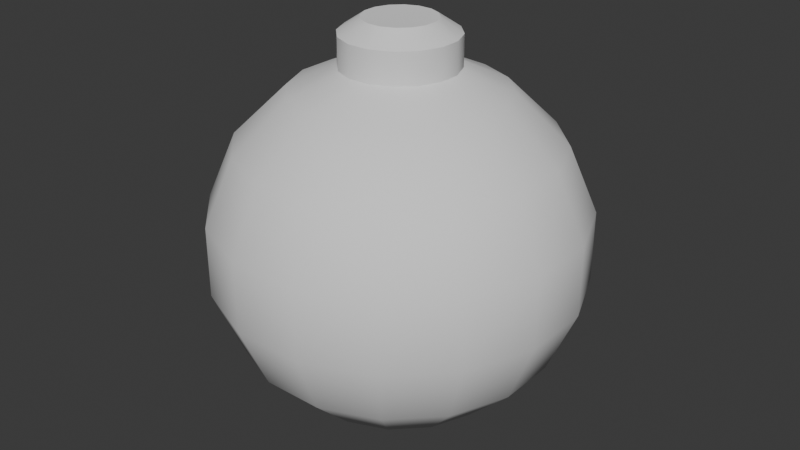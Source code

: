 # Source: farolillo_v5_auo1003.blend  (saved by Blender 4.5.91; exported with 4.5.12 LTS)
import bpy
from mathutils import Matrix  # noqa: F401  (used for matrix-valued properties, if any)

bpy.ops.wm.read_factory_settings(use_empty=True)
scene = bpy.context.scene
scene.name = 'Scene'

# ---- collections
col_collection = bpy.data.collections.new('Collection'); scene.collection.children.link(col_collection)

# ---- materials (node trees are filled in below, after node groups)
mat_farolillos = bpy.data.materials.new('Farolillos')
mat_farolillos.roughness = 1.0

# ---- node groups
ng_smooth_by_angle = bpy.data.node_groups.new('Smooth by Angle', 'GeometryNodeTree')
_s = ng_smooth_by_angle.interface.new_socket(name='Mesh', in_out='OUTPUT', socket_type='NodeSocketGeometry')
_s = ng_smooth_by_angle.interface.new_socket(name='Mesh', in_out='INPUT', socket_type='NodeSocketGeometry')
_s = ng_smooth_by_angle.interface.new_socket(name='Angle', in_out='INPUT', socket_type='NodeSocketFloat')
_s.subtype = 'ANGLE'
_s.default_value = 0.5236
_s.min_value = 0.0
_s.max_value = 3.142
_s.description = 'Maximum face angle for smooth edges'
_s = ng_smooth_by_angle.interface.new_socket(name='Ignore Sharpness', in_out='INPUT', socket_type='NodeSocketBool')
_s.force_non_field = True
ng_smooth_by_angle.description = 'Set the sharpness of mesh edges based on the angle between the neighboring faces'
ng_smooth_by_angle.is_modifier = True
_N = ng_smooth_by_angle.nodes; _L = ng_smooth_by_angle.links
n0 = _N.new('GeometryNodeSetShadeSmooth'); n0.name = 'Set Shade Smooth'; n0.location = (120, -80)
n0.domain = 'EDGE'
n1 = _N.new('GeometryNodeSetShadeSmooth'); n1.name = 'Set Shade Smooth.001'; n1.location = (300, -80)
n2 = _N.new('NodeGroupOutput'); n2.name = 'Group Output'; n2.location = (480, -80)
n3 = _N.new('GeometryNodeInputMeshEdgeAngle'); n3.name = 'Edge Angle'; n3.location = (-440, -240)
n4 = _N.new('NodeGroupInput'); n4.name = 'Group Input'; n4.location = (-80, -80)
n5 = _N.new('GeometryNodeInputEdgeSmooth'); n5.name = 'Is Edge Smooth'; n5.location = (-260, -120)
n6 = _N.new('GeometryNodeInputShadeSmooth'); n6.name = 'Is Shade Smooth'; n6.location = (-440, -397)
n7 = _N.new('FunctionNodeCompare'); n7.name = 'Compare'; n7.location = (-260, -260)
n7.operation = 'LESS_EQUAL'
n7.inputs[6].default_value = (0.0, 0.0, 0.0, 0.0)
n7.inputs[7].default_value = (0.0, 0.0, 0.0, 0.0)
n8 = _N.new('FunctionNodeBooleanMath'); n8.name = 'Boolean Math.001'; n8.location = (-80, -260)
n9 = _N.new('NodeGroupInput'); n9.name = 'Group Input.001'; n9.location = (-440, -329)
n10 = _N.new('NodeGroupInput'); n10.name = 'Group Input.002'; n10.location = (-259, -189)
n11 = _N.new('FunctionNodeBooleanMath'); n11.name = 'Boolean Math'; n11.location = (-80, -149)
n11.operation = 'OR'
n12 = _N.new('FunctionNodeBooleanMath'); n12.name = 'Boolean Math.002'; n12.location = (-260, -380)
n12.operation = 'OR'
n13 = _N.new('NodeGroupInput'); n13.name = 'Group Input.003'; n13.location = (-440, -460)
_L.new(n3.outputs[0], n7.inputs[0])
_L.new(n1.outputs[0], n2.inputs[0])
_L.new(n9.outputs[1], n7.inputs[1])
_L.new(n7.outputs[0], n8.inputs[0])
_L.new(n4.outputs[0], n0.inputs[0])
_L.new(n0.outputs[0], n1.inputs[0])
_L.new(n8.outputs[0], n0.inputs[2])
_L.new(n10.outputs[2], n11.inputs[1])
_L.new(n5.outputs[0], n11.inputs[0])
_L.new(n11.outputs[0], n0.inputs[1])
_L.new(n13.outputs[2], n12.inputs[1])
_L.new(n6.outputs[0], n12.inputs[0])
_L.new(n12.outputs[0], n8.inputs[1])
n2.is_active_output = True

# ---- material node trees
mat_farolillos.use_nodes = True; mat_farolillos.node_tree.nodes.clear()
_N = mat_farolillos.node_tree.nodes; _L = mat_farolillos.node_tree.links
n0 = _N.new('ShaderNodeBsdfPrincipled'); n0.name = 'Principled BSDF'; n0.location = (0, 300)
n0.inputs[2].default_value = 1.0
n0.inputs[13].default_value = 0.0
n1 = _N.new('ShaderNodeOutputMaterial'); n1.name = 'Material Output'; n1.location = (280, 300)
_L.new(n0.outputs[0], n1.inputs[0])
n1.is_active_output = True

# ---- world
world_world = bpy.data.worlds.new('World'); scene.world = world_world
world_world.use_nodes = True; world_world.node_tree.nodes.clear()
_N = world_world.node_tree.nodes; _L = world_world.node_tree.links
n0 = _N.new('ShaderNodeOutputWorld'); n0.name = 'World Output'; n0.location = (200, 100)
n1 = _N.new('ShaderNodeBackground'); n1.name = 'Background'; n1.location = (-200, 100)
n1.inputs[0].default_value = (0.05088, 0.05088, 0.05088, 1.0)
_L.new(n1.outputs[0], n0.inputs[0])
n0.is_active_output = True
world_world.color = (0.05088, 0.05088, 0.05088)
world_world.sun_shadow_jitter_overblur = 0.0

# ---- meshes
me_sphere_002 = bpy.data.meshes.new('Sphere.002')
me_sphere_002.from_pydata([(0.02294, 0.1153, 0.3309), (0.04201, 0.2112, 0.2863), (0.06287, 0.3161, 0.1828), (0.07416, 0.3728, 0.04762), (0.07416, 0.3728, -0.09872), (0.06287, 0.3161, -0.2339), (0.04201, 0.2112, -0.3374), (0.01475, 0.07415, -0.3934), (0.06534, 0.09778, 0.3309), (0.1196, 0.179, 0.2863), (0.179, 0.2679, 0.1828), (0.2112, 0.3161, 0.04762), (0.2112, 0.3161, -0.09872), (0.179, 0.2679, -0.2339), (0.1196, 0.179, -0.3374), (0.04201, 0.06286, -0.3934), (0.09779, 0.06533, 0.3309), (0.179, 0.1196, 0.2863), (0.2679, 0.179, 0.1828), (0.3161, 0.2112, 0.04762), (0.3161, 0.2112, -0.09872), (0.2679, 0.179, -0.2339), (0.179, 0.1196, -0.3374), (0.06287, 0.042, -0.3934), (0.02294, 0.1153, 0.3948), (0.1153, 0.02293, 0.3309), (0.2112, 0.042, 0.2863), (0.3161, 0.06286, 0.1828), (0.3728, 0.07415, 0.04762), (0.3728, 0.07415, -0.09872), (0.3161, 0.06286, -0.2339), (0.2112, 0.042, -0.3374), (0.07416, 0.01475, -0.3934), (0.1153, -0.02295, 0.3309), (0.2112, -0.04201, 0.2863), (0.3161, -0.06287, 0.1828), (0.3728, -0.07416, 0.04762), (0.3728, -0.07416, -0.09872), (0.3161, -0.06287, -0.2339), (0.2112, -0.04201, -0.3374), (0.07416, -0.01476, -0.3934), (0.09779, -0.06535, 0.3309), (0.179, -0.1196, 0.2863), (0.2679, -0.179, 0.1828), (0.3161, -0.2112, 0.04762), (0.3161, -0.2112, -0.09872), (0.2679, -0.179, -0.2339), (0.179, -0.1196, -0.3374), (0.06287, -0.04201, -0.3934), (0.06534, -0.09779, 0.3309), (0.1196, -0.179, 0.2863), (0.179, -0.268, 0.1828), (0.2112, -0.3161, 0.04762), (0.2112, -0.3161, -0.09872), (0.179, -0.268, -0.2339), (0.1196, -0.179, -0.3374), (0.04201, -0.06287, -0.3934), (0.02294, -0.1154, 0.3309), (0.04201, -0.2112, 0.2863), (0.06287, -0.3161, 0.1828), (0.07416, -0.3728, 0.04762), (0.07416, -0.3728, -0.09872), (0.06287, -0.3161, -0.2339), (0.04201, -0.2112, -0.3374), (0.01475, -0.07416, -0.3934), (-0.02294, -0.1154, 0.3309), (-0.04201, -0.2112, 0.2863), (-0.06287, -0.3161, 0.1828), (-0.07416, -0.3728, 0.04762), (-0.07416, -0.3728, -0.09872), (-0.06287, -0.3161, -0.2339), (-0.04201, -0.2112, -0.3374), (-0.01475, -0.07416, -0.3934), (-0.06534, -0.09779, 0.3309), (-0.1196, -0.179, 0.2863), (-0.179, -0.268, 0.1828), (-0.2112, -0.3161, 0.04762), (-0.2112, -0.3161, -0.09872), (-0.179, -0.268, -0.2339), (-0.1196, -0.179, -0.3374), (-0.04201, -0.06287, -0.3934), (0.01475, 0.07415, -0.4242), (-0.09779, -0.06535, 0.3309), (-0.179, -0.1196, 0.2863), (-0.2679, -0.179, 0.1828), (-0.3161, -0.2112, 0.04762), (-0.3161, -0.2112, -0.09872), (-0.2679, -0.179, -0.2339), (-0.179, -0.1196, -0.3374), (-0.06287, -0.04201, -0.3934), (-0.1153, -0.02295, 0.3309), (-0.2112, -0.04201, 0.2863), (-0.3161, -0.06287, 0.1828), (-0.3728, -0.07416, 0.04762), (-0.3728, -0.07416, -0.09872), (-0.3161, -0.06287, -0.2339), (-0.2112, -0.04201, -0.3374), (-0.07416, -0.01476, -0.3934), (-0.1153, 0.02293, 0.3309), (-0.2112, 0.042, 0.2863), (-0.3161, 0.06286, 0.1828), (-0.3728, 0.07415, 0.04762), (-0.3728, 0.07415, -0.09872), (-0.3161, 0.06286, -0.2339), (-0.2112, 0.042, -0.3374), (-0.07416, 0.01475, -0.3934), (-0.09779, 0.06533, 0.3309), (-0.179, 0.1196, 0.2863), (-0.2679, 0.179, 0.1828), (-0.3161, 0.2112, 0.04762), (-0.3161, 0.2112, -0.09872), (-0.2679, 0.179, -0.2339), (-0.179, 0.1196, -0.3374), (-0.06287, 0.042, -0.3934), (-0.06534, 0.09778, 0.3309), (-0.1196, 0.179, 0.2863), (-0.179, 0.2679, 0.1828), (-0.2112, 0.3161, 0.04762), (-0.2112, 0.3161, -0.09872), (-0.179, 0.2679, -0.2339), (-0.1196, 0.179, -0.3374), (-0.04201, 0.06286, -0.3934), (-0.02294, 0.1153, 0.3309), (-0.04201, 0.2112, 0.2863), (-0.06287, 0.3161, 0.1828), (-0.07416, 0.3728, 0.04762), (-0.07416, 0.3728, -0.09872), (-0.06287, 0.3161, -0.2339), (-0.04201, 0.2112, -0.3374), (-0.01475, 0.07415, -0.3934), (0.06534, 0.09778, 0.3948), (0.09779, 0.06533, 0.3948), (0.1153, 0.02293, 0.3948), (0.1153, -0.02295, 0.3948), (0.09779, -0.06535, 0.3948), (0.06534, -0.09779, 0.3948), (0.02294, -0.1154, 0.3948), (-0.02294, -0.1154, 0.3948), (-0.06534, -0.09779, 0.3948), (-0.09779, -0.06535, 0.3948), (-0.1153, -0.02295, 0.3948), (-0.1153, 0.02293, 0.3948), (-0.09779, 0.06533, 0.3948), (-0.06534, 0.09778, 0.3948), (-0.02294, 0.1153, 0.3948), (0.04201, 0.06286, -0.4242), (0.06287, 0.042, -0.4242), (0.07416, 0.01475, -0.4242), (0.07416, -0.01476, -0.4242), (0.06287, -0.04201, -0.4242), (0.04201, -0.06287, -0.4242), (0.01475, -0.07416, -0.4242), (-0.01475, -0.07416, -0.4242), (-0.04201, -0.06287, -0.4242), (-0.06287, -0.04201, -0.4242), (-0.07416, -0.01476, -0.4242), (-0.07416, 0.01475, -0.4242), (-0.06287, 0.042, -0.4242), (-0.04201, 0.06286, -0.4242), (-0.01475, 0.07415, -0.4242), (0.01443, 0.07255, 0.4241), (-0.01443, 0.07255, 0.4241), (-0.0411, 0.0615, 0.4241), (-0.06151, 0.04109, 0.4241), (-0.07255, 0.01443, 0.4241), (-0.07255, -0.01444, 0.4241), (-0.06151, -0.0411, 0.4241), (-0.0411, -0.06151, 0.4241), (-0.01443, -0.07256, 0.4241), (0.01443, -0.07256, 0.4241), (0.0411, -0.06151, 0.4241), (0.06151, -0.0411, 0.4241), (0.07255, -0.01444, 0.4241), (0.07255, 0.01443, 0.4241), (0.06151, 0.04109, 0.4241), (0.0411, 0.0615, 0.4241)], [], [(127, 126, 4, 5), (113, 121, 158, 157), (125, 3, 4, 126), (124, 123, 1, 2), (128, 127, 5, 6), (125, 124, 2, 3), (129, 128, 6, 7), (25, 16, 131, 132), (6, 14, 15, 7), (16, 8, 130, 131), (0, 8, 9, 1), (4, 12, 13, 5), (7, 81, 159, 129), (3, 11, 12, 4), (1, 9, 10, 2), (5, 13, 14, 6), (2, 10, 11, 3), (105, 113, 157, 156), (57, 49, 135, 136), (10, 18, 19, 11), (8, 16, 17, 9), (12, 20, 21, 13), (56, 64, 151, 150), (11, 19, 20, 12), (9, 17, 18, 10), (13, 21, 22, 14), (14, 22, 23, 15), (106, 98, 141, 142), (40, 48, 149, 148), (114, 106, 142, 143), (25, 26, 17, 16), (20, 29, 30, 21), (15, 23, 146, 145), (19, 28, 29, 20), (17, 26, 27, 18), (21, 30, 31, 22), (18, 27, 28, 19), (22, 31, 32, 23), (49, 41, 134, 135), (80, 89, 154, 153), (72, 80, 153, 152), (82, 73, 138, 139), (25, 33, 34, 26), (29, 37, 38, 30), (26, 34, 35, 27), (30, 38, 39, 31), (27, 35, 36, 28), (31, 39, 40, 32), (28, 36, 37, 29), (41, 33, 133, 134), (33, 41, 42, 34), (37, 45, 46, 38), (34, 42, 43, 35), (38, 46, 47, 39), (35, 43, 44, 36), (39, 47, 48, 40), (73, 65, 137, 138), (45, 53, 54, 46), (48, 56, 150, 149), (36, 44, 45, 37), (42, 50, 51, 43), (33, 25, 132, 133), (46, 54, 55, 47), (43, 51, 52, 44), (47, 55, 56, 48), (8, 0, 24, 130), (41, 49, 50, 42), (7, 15, 145, 81), (44, 52, 53, 45), (97, 105, 156, 155), (50, 58, 59, 51), (53, 61, 62, 54), (0, 122, 144, 24), (54, 62, 63, 55), (51, 59, 60, 52), (55, 63, 64, 56), (64, 72, 152, 151), (57, 58, 50, 49), (52, 60, 61, 53), (32, 40, 148, 147), (58, 66, 67, 59), (57, 65, 66, 58), (62, 70, 71, 63), (59, 67, 68, 60), (63, 71, 72, 64), (60, 68, 69, 61), (61, 69, 70, 62), (98, 90, 140, 141), (121, 129, 159, 158), (70, 78, 79, 71), (67, 75, 76, 68), (23, 32, 147, 146), (71, 79, 80, 72), (65, 57, 136, 137), (65, 73, 74, 66), (69, 77, 78, 70), (68, 76, 77, 69), (66, 74, 75, 67), (75, 84, 85, 76), (78, 87, 88, 79), (84, 92, 93, 85), (79, 88, 89, 80), (76, 85, 86, 77), (82, 83, 74, 73), (77, 86, 87, 78), (74, 83, 84, 75), (83, 91, 92, 84), (88, 96, 97, 89), (90, 82, 139, 140), (82, 90, 91, 83), (86, 94, 95, 87), (85, 93, 94, 86), (87, 95, 96, 88), (92, 100, 101, 93), (96, 104, 105, 97), (93, 101, 102, 94), (90, 98, 99, 91), (94, 102, 103, 95), (91, 99, 100, 92), (95, 103, 104, 96), (89, 97, 155, 154), (101, 109, 110, 102), (104, 112, 113, 105), (109, 117, 118, 110), (98, 106, 107, 99), (102, 110, 111, 103), (99, 107, 108, 100), (103, 111, 112, 104), (100, 108, 109, 101), (108, 116, 117, 109), (106, 114, 115, 107), (110, 118, 119, 111), (107, 115, 116, 108), (111, 119, 120, 112), (112, 120, 121, 113), (117, 125, 126, 118), (122, 123, 115, 114), (118, 126, 127, 119), (115, 123, 124, 116), (119, 127, 128, 120), (116, 124, 125, 117), (120, 128, 129, 121), (142, 163, 162, 143), (122, 114, 143, 144), (139, 166, 165, 140), (144, 161, 160, 24), (24, 160, 175, 130), (136, 169, 168, 137), (144, 143, 162, 161), (134, 133, 172, 171), (141, 140, 165, 164), (131, 130, 175, 174), (138, 137, 168, 167), (135, 134, 171, 170), (142, 141, 164, 163), (132, 131, 174, 173), (139, 138, 167, 166), (136, 135, 170, 169), (159, 152, 153, 158), (158, 153, 154, 157), (132, 173, 172, 133), (81, 145, 150, 151), (145, 146, 149, 150), (146, 147, 148, 149), (154, 155, 156, 157), (151, 152, 159, 81), (160, 161, 168, 169), (161, 162, 167, 168), (175, 170, 171, 174), (175, 160, 169, 170), (164, 165, 166, 163), (162, 163, 166, 167), (174, 171, 172, 173), (123, 122, 0, 1)])
me_sphere_002.polygons.foreach_set('use_smooth', [True] * 174)
_uv = me_sphere_002.uv_layers.new(name='UVMap')
_uv.uv.foreach_set('vector', [0.3608, 0.6524, 0.4099, 0.6452, 0.4203, 0.6991, 0.3703, 0.6982, 0.6931, 0.2559, 0.6931, 0.2342, 0.7107, 0.2371, 0.7109, 0.2518, 0.4552, 0.635, 0.4633, 0.6836, 0.4203, 0.6991, 0.4099, 0.6452, 0.5049, 0.6253, 0.5688, 0.616, 0.574, 0.6627, 0.5116, 0.6727, 0.3007, 0.6642, 0.3608, 0.6524, 0.3703, 0.6982, 0.312, 0.7042, 0.4552, 0.635, 0.5049, 0.6253, 0.5116, 0.6727, 0.4633, 0.6836, 0.2095, 0.684, 0.3007, 0.6642, 0.312, 0.7042, 0.2244, 0.7188, 0.8735, 0.0795, 0.8747, 0.1141, 0.8399, 0.1088, 0.8387, 0.08721, 0.312, 0.7042, 0.3174, 0.7432, 0.2327, 0.7514, 0.2244, 0.7188, 0.8747, 0.1141, 0.8634, 0.1468, 0.8339, 0.1293, 0.8399, 0.1088, 0.6419, 0.6565, 0.6446, 0.6986, 0.5797, 0.7073, 0.574, 0.6627, 0.4203, 0.6991, 0.4244, 0.7355, 0.3759, 0.7393, 0.3703, 0.6982, 0.7148, 0.1985, 0.7256, 0.2125, 0.7158, 0.2234, 0.7007, 0.2143, 0.4633, 0.6836, 0.4692, 0.7271, 0.4244, 0.7355, 0.4203, 0.6991, 0.574, 0.6627, 0.5797, 0.7073, 0.5181, 0.7181, 0.5116, 0.6727, 0.3703, 0.6982, 0.3759, 0.7393, 0.3174, 0.7432, 0.312, 0.7042, 0.5116, 0.6727, 0.5181, 0.7181, 0.4692, 0.7271, 0.4633, 0.6836, 0.7016, 0.2772, 0.6931, 0.2559, 0.7109, 0.2518, 0.7165, 0.2651, 0.7658, 0.0001123, 0.804, 0.004372, 0.795, 0.04147, 0.7727, 0.04007, 0.5181, 0.7181, 0.5237, 0.7625, 0.4747, 0.771, 0.4692, 0.7271, 0.6446, 0.6986, 0.6463, 0.7383, 0.5839, 0.7502, 0.5797, 0.7073, 0.4244, 0.7355, 0.4287, 0.7772, 0.38, 0.7805, 0.3759, 0.7393, 0.7983, 0.2488, 0.791, 0.2674, 0.7767, 0.2587, 0.7818, 0.2457, 0.4692, 0.7271, 0.4747, 0.771, 0.4287, 0.7772, 0.4244, 0.7355, 0.5797, 0.7073, 0.5839, 0.7502, 0.5237, 0.7625, 0.5181, 0.7181, 0.3759, 0.7393, 0.38, 0.7805, 0.3209, 0.782, 0.3174, 0.7432, 0.3174, 0.7432, 0.3209, 0.782, 0.2371, 0.7808, 0.2327, 0.7514, 0.7413, 0.1737, 0.7152, 0.1507, 0.7439, 0.1286, 0.76, 0.1433, 0.7917, 0.2091, 0.7986, 0.2286, 0.7818, 0.2317, 0.7768, 0.2187, 0.7736, 0.1861, 0.7413, 0.1737, 0.76, 0.1433, 0.78, 0.1516, 0.6531, 0.7741, 0.5935, 0.7915, 0.5839, 0.7502, 0.6463, 0.7383, 0.4287, 0.7772, 0.4322, 0.8221, 0.3812, 0.8234, 0.38, 0.7805, 0.7337, 0.1887, 0.7553, 0.1863, 0.7531, 0.2044, 0.7386, 0.2059, 0.4747, 0.771, 0.4807, 0.8169, 0.4322, 0.8221, 0.4287, 0.7772, 0.5839, 0.7502, 0.5935, 0.7915, 0.5321, 0.8073, 0.5237, 0.7625, 0.38, 0.7805, 0.3812, 0.8234, 0.3216, 0.82, 0.3209, 0.782, 0.5237, 0.7625, 0.5321, 0.8073, 0.4807, 0.8169, 0.4747, 0.771, 0.3209, 0.782, 0.3216, 0.82, 0.2402, 0.8087, 0.2371, 0.7808, 0.804, 0.004372, 0.8365, 0.02111, 0.8149, 0.05116, 0.795, 0.04147, 0.76, 0.2916, 0.74, 0.2942, 0.7412, 0.2772, 0.7551, 0.2756, 0.7777, 0.2823, 0.76, 0.2916, 0.7551, 0.2756, 0.7675, 0.2691, 0.6931, 0.08336, 0.7015, 0.0458, 0.737, 0.06539, 0.7311, 0.08699, 0.6531, 0.7741, 0.6614, 0.8075, 0.6049, 0.8326, 0.5935, 0.7915, 0.4322, 0.8221, 0.4341, 0.8717, 0.3783, 0.8695, 0.3812, 0.8234, 0.5935, 0.7915, 0.6049, 0.8326, 0.5424, 0.8547, 0.5321, 0.8073, 0.3812, 0.8234, 0.3783, 0.8695, 0.3151, 0.8584, 0.3216, 0.82, 0.5321, 0.8073, 0.5424, 0.8547, 0.4874, 0.8669, 0.4807, 0.8169, 0.3216, 0.82, 0.3151, 0.8584, 0.2362, 0.8326, 0.2402, 0.8087, 0.4807, 0.8169, 0.4874, 0.8669, 0.4341, 0.8717, 0.4322, 0.8221, 0.8365, 0.02111, 0.8603, 0.04728, 0.83, 0.06718, 0.8149, 0.05116, 0.6614, 0.8075, 0.6743, 0.8369, 0.6231, 0.8727, 0.6049, 0.8326, 0.4341, 0.8717, 0.4342, 0.9291, 0.3704, 0.9217, 0.3783, 0.8695, 0.6049, 0.8326, 0.6231, 0.8727, 0.5582, 0.906, 0.5424, 0.8547, 0.3783, 0.8695, 0.3704, 0.9217, 0.3016, 0.8984, 0.3151, 0.8584, 0.5424, 0.8547, 0.5582, 0.906, 0.4964, 0.9238, 0.4874, 0.8669, 0.3151, 0.8584, 0.3016, 0.8984, 0.2284, 0.8522, 0.2362, 0.8326, 0.7015, 0.0458, 0.7253, 0.01117, 0.7516, 0.04813, 0.737, 0.06539, 0.4342, 0.9291, 0.4311, 0.9999, 0.3522, 0.9818, 0.3704, 0.9217, 0.7986, 0.2286, 0.7983, 0.2488, 0.7818, 0.2457, 0.7818, 0.2317, 0.4874, 0.8669, 0.4964, 0.9238, 0.4342, 0.9291, 0.4341, 0.8717, 0.6231, 0.8727, 0.6516, 0.9096, 0.5851, 0.9628, 0.5582, 0.906, 0.8603, 0.04728, 0.8735, 0.0795, 0.8387, 0.08721, 0.83, 0.06718, 0.3704, 0.9217, 0.3522, 0.9818, 0.2772, 0.9374, 0.3016, 0.8984, 0.5582, 0.906, 0.5851, 0.9628, 0.5107, 0.9932, 0.4964, 0.9238, 0.3016, 0.8984, 0.2772, 0.9374, 0.2167, 0.8687, 0.2284, 0.8522, 0.8634, 0.1468, 0.8403, 0.1728, 0.8217, 0.1468, 0.8339, 0.1293, 0.6743, 0.8369, 0.6928, 0.8581, 0.6516, 0.9096, 0.6231, 0.8727, 0.7148, 0.1985, 0.7337, 0.1887, 0.7386, 0.2059, 0.7256, 0.2125, 0.4964, 0.9238, 0.5107, 0.9932, 0.4311, 0.9999, 0.4342, 0.9291, 0.7198, 0.2895, 0.7016, 0.2772, 0.7165, 0.2651, 0.7276, 0.2737, 0.6133, 0.08453, 0.5799, 0.1513, 0.468, 0.1207, 0.4893, 0.02077, 0.2171, 0.02901, 0.2623, 0.1328, 0.1725, 0.1933, 0.1014, 0.1166, 0.8403, 0.1728, 0.8082, 0.1861, 0.8013, 0.1525, 0.8217, 0.1468, 0.1014, 0.1166, 0.1725, 0.1933, 0.09186, 0.2815, 0.02481, 0.2457, 0.4893, 0.02077, 0.468, 0.1207, 0.363, 0.1166, 0.3531, 0.0001123, 0.02481, 0.2457, 0.09186, 0.2815, 0.02828, 0.4065, 0.0001123, 0.3964, 0.791, 0.2674, 0.7777, 0.2823, 0.7675, 0.2691, 0.7767, 0.2587, 0.6696, 0.1929, 0.5799, 0.1513, 0.6133, 0.08453, 0.6928, 0.1542, 0.3531, 0.0001123, 0.363, 0.1166, 0.2623, 0.1328, 0.2171, 0.02901, 0.7773, 0.1925, 0.7917, 0.2091, 0.7768, 0.2187, 0.7669, 0.2087, 0.5799, 0.1513, 0.5641, 0.2198, 0.4637, 0.2072, 0.468, 0.1207, 0.6696, 0.1929, 0.6561, 0.2427, 0.5641, 0.2198, 0.5799, 0.1513, 0.1725, 0.1933, 0.2207, 0.2676, 0.1427, 0.3286, 0.09186, 0.2815, 0.468, 0.1207, 0.4637, 0.2072, 0.3775, 0.2112, 0.363, 0.1166, 0.09186, 0.2815, 0.1427, 0.3286, 0.05731, 0.4274, 0.02828, 0.4065, 0.363, 0.1166, 0.3775, 0.2112, 0.2975, 0.2292, 0.2623, 0.1328, 0.2623, 0.1328, 0.2975, 0.2292, 0.2207, 0.2676, 0.1725, 0.1933, 0.7152, 0.1507, 0.6983, 0.1195, 0.7338, 0.109, 0.7439, 0.1286, 0.6931, 0.2342, 0.7007, 0.2143, 0.7158, 0.2234, 0.7107, 0.2371, 0.2207, 0.2676, 0.2548, 0.3347, 0.1794, 0.3802, 0.1427, 0.3286, 0.4637, 0.2072, 0.4667, 0.2826, 0.3918, 0.2902, 0.3775, 0.2112, 0.7553, 0.1863, 0.7773, 0.1925, 0.7669, 0.2087, 0.7531, 0.2044, 0.1427, 0.3286, 0.1794, 0.3802, 0.08556, 0.4599, 0.05731, 0.4274, 0.7253, 0.01117, 0.7658, 0.0001123, 0.7727, 0.04007, 0.7516, 0.04813, 0.6561, 0.2427, 0.6493, 0.2958, 0.5585, 0.2858, 0.5641, 0.2198, 0.2975, 0.2292, 0.3232, 0.3067, 0.2548, 0.3347, 0.2207, 0.2676, 0.3775, 0.2112, 0.3918, 0.2902, 0.3232, 0.3067, 0.2975, 0.2292, 0.5641, 0.2198, 0.5585, 0.2858, 0.4667, 0.2826, 0.4637, 0.2072, 0.4667, 0.2826, 0.4725, 0.3504, 0.4051, 0.3592, 0.3918, 0.2902, 0.2548, 0.3347, 0.2808, 0.396, 0.2082, 0.4322, 0.1794, 0.3802, 0.4725, 0.3504, 0.4796, 0.4127, 0.4172, 0.4216, 0.4051, 0.3592, 0.1794, 0.3802, 0.2082, 0.4322, 0.111, 0.4962, 0.08556, 0.4599, 0.3918, 0.2902, 0.4051, 0.3592, 0.3436, 0.3738, 0.3232, 0.3067, 0.6445, 0.3492, 0.5565, 0.3484, 0.5585, 0.2858, 0.6493, 0.2958, 0.3232, 0.3067, 0.3436, 0.3738, 0.2808, 0.396, 0.2548, 0.3347, 0.5585, 0.2858, 0.5565, 0.3484, 0.4725, 0.3504, 0.4667, 0.2826, 0.5565, 0.3484, 0.5579, 0.4071, 0.4796, 0.4127, 0.4725, 0.3504, 0.2082, 0.4322, 0.234, 0.4803, 0.136, 0.5322, 0.111, 0.4962, 0.6983, 0.1195, 0.6931, 0.08336, 0.7311, 0.08699, 0.7338, 0.109, 0.6445, 0.3492, 0.6422, 0.4035, 0.5579, 0.4071, 0.5565, 0.3484, 0.3436, 0.3738, 0.3605, 0.4346, 0.302, 0.453, 0.2808, 0.396, 0.4051, 0.3592, 0.4172, 0.4216, 0.3605, 0.4346, 0.3436, 0.3738, 0.2808, 0.396, 0.302, 0.453, 0.234, 0.4803, 0.2082, 0.4322, 0.4796, 0.4127, 0.4858, 0.4704, 0.428, 0.4793, 0.4172, 0.4216, 0.234, 0.4803, 0.2529, 0.5284, 0.1564, 0.5721, 0.136, 0.5322, 0.4172, 0.4216, 0.428, 0.4793, 0.3751, 0.4908, 0.3605, 0.4346, 0.6422, 0.4035, 0.6409, 0.4576, 0.5596, 0.4626, 0.5579, 0.4071, 0.3605, 0.4346, 0.3751, 0.4908, 0.3199, 0.5062, 0.302, 0.453, 0.5579, 0.4071, 0.5596, 0.4626, 0.4858, 0.4704, 0.4796, 0.4127, 0.302, 0.453, 0.3199, 0.5062, 0.2529, 0.5284, 0.234, 0.4803, 0.74, 0.2942, 0.7198, 0.2895, 0.7276, 0.2737, 0.7412, 0.2772, 0.428, 0.4793, 0.4377, 0.5334, 0.3879, 0.5438, 0.3751, 0.4908, 0.2529, 0.5284, 0.2697, 0.5765, 0.1743, 0.6108, 0.1564, 0.5721, 0.4377, 0.5334, 0.447, 0.5851, 0.3993, 0.5949, 0.3879, 0.5438, 0.6409, 0.4576, 0.6397, 0.5108, 0.5615, 0.5158, 0.5596, 0.4626, 0.3751, 0.4908, 0.3879, 0.5438, 0.3353, 0.5566, 0.3199, 0.5062, 0.5596, 0.4626, 0.5615, 0.5158, 0.4919, 0.5241, 0.4858, 0.4704, 0.3199, 0.5062, 0.3353, 0.5566, 0.2697, 0.5765, 0.2529, 0.5284, 0.4858, 0.4704, 0.4919, 0.5241, 0.4377, 0.5334, 0.428, 0.4793, 0.4919, 0.5241, 0.4995, 0.5757, 0.447, 0.5851, 0.4377, 0.5334, 0.6397, 0.5108, 0.6416, 0.5618, 0.5671, 0.5671, 0.5615, 0.5158, 0.3879, 0.5438, 0.3993, 0.5949, 0.3484, 0.6057, 0.3353, 0.5566, 0.5615, 0.5158, 0.5671, 0.5671, 0.4995, 0.5757, 0.4919, 0.5241, 0.3353, 0.5566, 0.3484, 0.6057, 0.2863, 0.6215, 0.2697, 0.5765, 0.2697, 0.5765, 0.2863, 0.6215, 0.1927, 0.6477, 0.1743, 0.6108, 0.447, 0.5851, 0.4552, 0.635, 0.4099, 0.6452, 0.3993, 0.5949, 0.6403, 0.6106, 0.5688, 0.616, 0.5671, 0.5671, 0.6416, 0.5618, 0.3993, 0.5949, 0.4099, 0.6452, 0.3608, 0.6524, 0.3484, 0.6057, 0.5671, 0.5671, 0.5688, 0.616, 0.5049, 0.6253, 0.4995, 0.5757, 0.3484, 0.6057, 0.3608, 0.6524, 0.3007, 0.6642, 0.2863, 0.6215, 0.4995, 0.5757, 0.5049, 0.6253, 0.4552, 0.635, 0.447, 0.5851, 0.2863, 0.6215, 0.3007, 0.6642, 0.2095, 0.684, 0.1927, 0.6477, 0.76, 0.1433, 0.7723, 0.1236, 0.7839, 0.1289, 0.78, 0.1516, 0.8082, 0.1861, 0.7736, 0.1861, 0.78, 0.1516, 0.8013, 0.1525, 0.7311, 0.08699, 0.7553, 0.09001, 0.7569, 0.1027, 0.7338, 0.109, 0.8013, 0.1525, 0.7962, 0.1295, 0.8071, 0.1255, 0.8217, 0.1468, 0.8217, 0.1468, 0.8071, 0.1255, 0.814, 0.1169, 0.8339, 0.1293, 0.7727, 0.04007, 0.7775, 0.06461, 0.7664, 0.06913, 0.7516, 0.04813, 0.8013, 0.1525, 0.78, 0.1516, 0.7839, 0.1289, 0.7962, 0.1295, 0.8149, 0.05116, 0.83, 0.06718, 0.8104, 0.08043, 0.8015, 0.07085, 0.7439, 0.1286, 0.7338, 0.109, 0.7569, 0.1027, 0.7629, 0.1144, 0.8399, 0.1088, 0.8339, 0.1293, 0.814, 0.1169, 0.8172, 0.1052, 0.737, 0.06539, 0.7516, 0.04813, 0.7664, 0.06913, 0.7585, 0.07817, 0.795, 0.04147, 0.8149, 0.05116, 0.8015, 0.07085, 0.79, 0.06522, 0.76, 0.1433, 0.7439, 0.1286, 0.7629, 0.1144, 0.7723, 0.1236, 0.8387, 0.08721, 0.8399, 0.1088, 0.8172, 0.1052, 0.8159, 0.09244, 0.7311, 0.08699, 0.737, 0.06539, 0.7585, 0.07817, 0.7553, 0.09001, 0.7727, 0.04007, 0.795, 0.04147, 0.79, 0.06522, 0.7775, 0.06461, 0.7158, 0.2234, 0.7675, 0.2691, 0.7551, 0.2756, 0.7107, 0.2371, 0.7107, 0.2371, 0.7551, 0.2756, 0.7412, 0.2772, 0.7109, 0.2518, 0.8387, 0.08721, 0.8159, 0.09244, 0.8104, 0.08043, 0.83, 0.06718, 0.7256, 0.2125, 0.7386, 0.2059, 0.7818, 0.2457, 0.7767, 0.2587, 0.7386, 0.2059, 0.7531, 0.2044, 0.7818, 0.2317, 0.7818, 0.2457, 0.7531, 0.2044, 0.7669, 0.2087, 0.7768, 0.2187, 0.7818, 0.2317, 0.7412, 0.2772, 0.7276, 0.2737, 0.7165, 0.2651, 0.7109, 0.2518, 0.7767, 0.2587, 0.7675, 0.2691, 0.7158, 0.2234, 0.7256, 0.2125, 0.8071, 0.1255, 0.7962, 0.1295, 0.7664, 0.06913, 0.7775, 0.06461, 0.7962, 0.1295, 0.7839, 0.1289, 0.7585, 0.07817, 0.7664, 0.06913, 0.814, 0.1169, 0.79, 0.06522, 0.8015, 0.07085, 0.8172, 0.1052, 0.814, 0.1169, 0.8071, 0.1255, 0.7775, 0.06461, 0.79, 0.06522, 0.7629, 0.1144, 0.7569, 0.1027, 0.7553, 0.09001, 0.7723, 0.1236, 0.7839, 0.1289, 0.7723, 0.1236, 0.7553, 0.09001, 0.7585, 0.07817, 0.8172, 0.1052, 0.8015, 0.07085, 0.8104, 0.08043, 0.8159, 0.09244, 0.5688, 0.616, 0.6403, 0.6106, 0.6419, 0.6565, 0.574, 0.6627])
me_sphere_002.materials.append(mat_farolillos)
me_sphere_002.update()
me_sphere_002.normals_split_custom_set([tuple(v) for v in zip(*[iter([-0.161, 0.8092, -0.5651, -0.1912, 0.961, -0.1999, 0.1912, 0.961, -0.1999, 0.161, 0.8092, -0.5651, -0.648, 0.4329, -0.6266, -0.433, 0.648, -0.6266, -0.3981, 0.5957, -0.6976, -0.5958, 0.3981, -0.6975, -0.1912, 0.961, 0.1999, 0.1912, 0.961, 0.2, 0.1912, 0.961, -0.1999, -0.1912, 0.961, -0.1999, -0.161, 0.8092, 0.5651, -0.1068, 0.5369, 0.8368, 0.1067, 0.5367, 0.837, 0.161, 0.8092, 0.5651, -0.1068, 0.5369, -0.8368, -0.161, 0.8092, -0.5651, 0.161, 0.8092, -0.5651, 0.1068, 0.5369, -0.8368, -0.1912, 0.961, 0.1999, -0.161, 0.8092, 0.5651, 0.161, 0.8092, 0.5651, 0.1912, 0.961, 0.2, -0.152, 0.7643, -0.6266, -0.1068, 0.5369, -0.8368, 0.1068, 0.5369, -0.8368, 0.152, 0.7643, -0.6266, 0.7735, 0.1539, 0.6148, 0.6558, 0.4382, 0.6148, 0.7367, 0.4922, 0.4636, 0.869, 0.1728, 0.4636, 0.1068, 0.5369, -0.8368, 0.3042, 0.4552, -0.8368, 0.4329, 0.648, -0.6266, 0.152, 0.7643, -0.6266, 0.6558, 0.4382, 0.6148, 0.4382, 0.6558, 0.6148, 0.4922, 0.7367, 0.4636, 0.7367, 0.4922, 0.4636, 0.1539, 0.7735, 0.6148, 0.4382, 0.6558, 0.6148, 0.3042, 0.4552, 0.8368, 0.1067, 0.5367, 0.837, 0.1912, 0.961, -0.1999, 0.5443, 0.8147, -0.2, 0.4584, 0.686, -0.5651, 0.161, 0.8092, -0.5651, 0.152, 0.7643, -0.6266, 0.1398, 0.7028, -0.6975, -0.1398, 0.7028, -0.6975, -0.152, 0.7643, -0.6266, 0.1912, 0.961, 0.2, 0.5444, 0.8147, 0.1999, 0.5443, 0.8147, -0.2, 0.1912, 0.961, -0.1999, 0.1067, 0.5367, 0.837, 0.3042, 0.4552, 0.8368, 0.4584, 0.686, 0.5651, 0.161, 0.8092, 0.5651, 0.161, 0.8092, -0.5651, 0.4584, 0.686, -0.5651, 0.3042, 0.4552, -0.8368, 0.1068, 0.5369, -0.8368, 0.161, 0.8092, 0.5651, 0.4584, 0.686, 0.5651, 0.5444, 0.8147, 0.1999, 0.1912, 0.961, 0.2, -0.7643, 0.152, -0.6266, -0.648, 0.4329, -0.6266, -0.5958, 0.3981, -0.6975, -0.7028, 0.1398, -0.6975, 0.1539, -0.7735, 0.6148, 0.4382, -0.6558, 0.6148, 0.4922, -0.7367, 0.4636, 0.1728, -0.869, 0.4636, 0.4584, 0.686, 0.5651, 0.6858, 0.4582, 0.5655, 0.8146, 0.5443, 0.2003, 0.5444, 0.8147, 0.1999, 0.4382, 0.6558, 0.6148, 0.6558, 0.4382, 0.6148, 0.4552, 0.3042, 0.8368, 0.3042, 0.4552, 0.8368, 0.5443, 0.8147, -0.2, 0.8147, 0.5444, -0.1999, 0.6857, 0.4582, -0.5655, 0.4584, 0.686, -0.5651, 0.433, -0.648, -0.6266, 0.152, -0.7643, -0.6267, 0.1398, -0.7028, -0.6975, 0.3981, -0.5957, -0.6976, 0.5444, 0.8147, 0.1999, 0.8146, 0.5443, 0.2003, 0.8147, 0.5444, -0.1999, 0.5443, 0.8147, -0.2, 0.3042, 0.4552, 0.8368, 0.4552, 0.3042, 0.8368, 0.6858, 0.4582, 0.5655, 0.4584, 0.686, 0.5651, 0.4584, 0.686, -0.5651, 0.6857, 0.4582, -0.5655, 0.455, 0.304, -0.837, 0.3042, 0.4552, -0.8368, 0.3042, 0.4552, -0.8368, 0.455, 0.304, -0.837, 0.648, 0.4329, -0.6266, 0.4329, 0.648, -0.6266, -0.6557, 0.4382, 0.6148, -0.7736, 0.1539, 0.6148, -0.869, 0.1729, 0.4636, -0.7367, 0.4922, 0.4636, 0.7643, -0.152, -0.6267, 0.648, -0.433, -0.6266, 0.5958, -0.3981, -0.6975, 0.7029, -0.1398, -0.6975, -0.4382, 0.6557, 0.6148, -0.6557, 0.4382, 0.6148, -0.7367, 0.4922, 0.4636, -0.4922, 0.7367, 0.4636, 0.7735, 0.1539, 0.6148, 0.537, 0.1068, 0.8368, 0.4552, 0.3042, 0.8368, 0.6558, 0.4382, 0.6148, 0.8147, 0.5444, -0.1999, 0.961, 0.1912, -0.1999, 0.8089, 0.1609, -0.5655, 0.6857, 0.4582, -0.5655, 0.4329, 0.648, -0.6266, 0.648, 0.4329, -0.6266, 0.5958, 0.3981, -0.6975, 0.3981, 0.5957, -0.6976, 0.8146, 0.5443, 0.2003, 0.961, 0.1912, 0.1999, 0.961, 0.1912, -0.1999, 0.8147, 0.5444, -0.1999, 0.4552, 0.3042, 0.8368, 0.537, 0.1068, 0.8368, 0.8092, 0.161, 0.5651, 0.6858, 0.4582, 0.5655, 0.6857, 0.4582, -0.5655, 0.8089, 0.1609, -0.5655, 0.5369, 0.1068, -0.8368, 0.455, 0.304, -0.837, 0.6858, 0.4582, 0.5655, 0.8092, 0.161, 0.5651, 0.961, 0.1912, 0.1999, 0.8146, 0.5443, 0.2003, 0.455, 0.304, -0.837, 0.5369, 0.1068, -0.8368, 0.7643, 0.152, -0.6267, 0.648, 0.4329, -0.6266, 0.4382, -0.6558, 0.6148, 0.6558, -0.4382, 0.6148, 0.7367, -0.4922, 0.4636, 0.4922, -0.7367, 0.4636, -0.4329, -0.648, -0.6266, -0.648, -0.433, -0.6266, -0.5958, -0.3981, -0.6975, -0.3981, -0.5957, -0.6976, -0.152, -0.7643, -0.6266, -0.4329, -0.648, -0.6266, -0.3981, -0.5957, -0.6976, -0.1398, -0.7028, -0.6975, -0.6557, -0.4382, 0.6148, -0.4382, -0.6558, 0.6148, -0.4922, -0.7367, 0.4636, -0.7367, -0.4922, 0.4636, 0.7735, 0.1539, 0.6148, 0.7735, -0.1539, 0.6148, 0.537, -0.1068, 0.8368, 0.537, 0.1068, 0.8368, 0.961, 0.1912, -0.1999, 0.961, -0.1911, -0.2, 0.809, -0.1609, -0.5653, 0.8089, 0.1609, -0.5655, 0.537, 0.1068, 0.8368, 0.537, -0.1068, 0.8368, 0.809, -0.1609, 0.5654, 0.8092, 0.161, 0.5651, 0.8089, 0.1609, -0.5655, 0.809, -0.1609, -0.5653, 0.537, -0.1068, -0.8368, 0.5369, 0.1068, -0.8368, 0.8092, 0.161, 0.5651, 0.809, -0.1609, 0.5654, 0.961, -0.1911, 0.2, 0.961, 0.1912, 0.1999, 0.5369, 0.1068, -0.8368, 0.537, -0.1068, -0.8368, 0.7643, -0.152, -0.6267, 0.7643, 0.152, -0.6267, 0.961, 0.1912, 0.1999, 0.961, -0.1911, 0.2, 0.961, -0.1911, -0.2, 0.961, 0.1912, -0.1999, 0.6558, -0.4382, 0.6148, 0.7735, -0.1539, 0.6148, 0.869, -0.1729, 0.4636, 0.7367, -0.4922, 0.4636, 0.7735, -0.1539, 0.6148, 0.6558, -0.4382, 0.6148, 0.4552, -0.3042, 0.8368, 0.537, -0.1068, 0.8368, 0.961, -0.1911, -0.2, 0.8147, -0.5444, -0.1999, 0.686, -0.4584, -0.5651, 0.809, -0.1609, -0.5653, 0.537, -0.1068, 0.8368, 0.4552, -0.3042, 0.8368, 0.6857, -0.4583, 0.5655, 0.809, -0.1609, 0.5654, 0.809, -0.1609, -0.5653, 0.686, -0.4584, -0.5651, 0.4552, -0.3042, -0.8368, 0.537, -0.1068, -0.8368, 0.809, -0.1609, 0.5654, 0.6857, -0.4583, 0.5655, 0.8147, -0.5444, 0.1999, 0.961, -0.1911, 0.2, 0.537, -0.1068, -0.8368, 0.4552, -0.3042, -0.8368, 0.648, -0.433, -0.6266, 0.7643, -0.152, -0.6267, -0.4382, -0.6558, 0.6148, -0.1539, -0.7735, 0.6148, -0.1728, -0.869, 0.4636, -0.4922, -0.7367, 0.4636, 0.8147, -0.5444, -0.1999, 0.5443, -0.8147, -0.2, 0.4584, -0.686, -0.565, 0.686, -0.4584, -0.5651, 0.648, -0.433, -0.6266, 0.433, -0.648, -0.6266, 0.3981, -0.5957, -0.6976, 0.5958, -0.3981, -0.6975, 0.961, -0.1911, 0.2, 0.8147, -0.5444, 0.1999, 0.8147, -0.5444, -0.1999, 0.961, -0.1911, -0.2, 0.4552, -0.3042, 0.8368, 0.3042, -0.4552, 0.8368, 0.4584, -0.686, 0.5651, 0.6857, -0.4583, 0.5655, 0.7735, -0.1539, 0.6148, 0.7735, 0.1539, 0.6148, 0.869, 0.1728, 0.4636, 0.869, -0.1729, 0.4636, 0.686, -0.4584, -0.5651, 0.4584, -0.686, -0.565, 0.3042, -0.4552, -0.8368, 0.4552, -0.3042, -0.8368, 0.6857, -0.4583, 0.5655, 0.4584, -0.686, 0.5651, 0.5443, -0.8147, 0.2, 0.8147, -0.5444, 0.1999, 0.4552, -0.3042, -0.8368, 0.3042, -0.4552, -0.8368, 0.433, -0.648, -0.6266, 0.648, -0.433, -0.6266, 0.4382, 0.6558, 0.6148, 0.1539, 0.7735, 0.6148, 0.1728, 0.869, 0.4636, 0.4922, 0.7367, 0.4636, 0.6558, -0.4382, 0.6148, 0.4382, -0.6558, 0.6148, 0.3042, -0.4552, 0.8368, 0.4552, -0.3042, 0.8368, 0.152, 0.7643, -0.6266, 0.4329, 0.648, -0.6266, 0.3981, 0.5957, -0.6976, 0.1398, 0.7028, -0.6975, 0.8147, -0.5444, 0.1999, 0.5443, -0.8147, 0.2, 0.5443, -0.8147, -0.2, 0.8147, -0.5444, -0.1999, -0.7643, -0.152, -0.6266, -0.7643, 0.152, -0.6266, -0.7028, 0.1398, -0.6975, -0.7029, -0.1398, -0.6975, 0.3042, -0.4552, 0.8368, 0.1068, -0.537, 0.8368, 0.161, -0.8092, 0.5651, 0.4584, -0.686, 0.5651, 0.5443, -0.8147, -0.2, 0.1912, -0.961, -0.1999, 0.161, -0.8092, -0.5651, 0.4584, -0.686, -0.565, 0.1539, 0.7735, 0.6148, -0.1539, 0.7735, 0.6148, -0.1729, 0.869, 0.4636, 0.1728, 0.869, 0.4636, 0.4584, -0.686, -0.565, 0.161, -0.8092, -0.5651, 0.1068, -0.5369, -0.8368, 0.3042, -0.4552, -0.8368, 0.4584, -0.686, 0.5651, 0.161, -0.8092, 0.5651, 0.191, -0.9609, 0.2004, 0.5443, -0.8147, 0.2, 0.3042, -0.4552, -0.8368, 0.1068, -0.5369, -0.8368, 0.152, -0.7643, -0.6267, 0.433, -0.648, -0.6266, 0.152, -0.7643, -0.6267, -0.152, -0.7643, -0.6266, -0.1398, -0.7028, -0.6975, 0.1398, -0.7028, -0.6975, 0.1539, -0.7735, 0.6148, 0.1068, -0.537, 0.8368, 0.3042, -0.4552, 0.8368, 0.4382, -0.6558, 0.6148, 0.5443, -0.8147, 0.2, 0.191, -0.9609, 0.2004, 0.1912, -0.961, -0.1999, 0.5443, -0.8147, -0.2, 0.7643, 0.152, -0.6267, 0.7643, -0.152, -0.6267, 0.7029, -0.1398, -0.6975, 0.7028, 0.1398, -0.6975, 0.1068, -0.537, 0.8368, -0.1068, -0.537, 0.8368, -0.161, -0.8092, 0.5651, 0.161, -0.8092, 0.5651, 0.1539, -0.7735, 0.6148, -0.1539, -0.7735, 0.6148, -0.1068, -0.537, 0.8368, 0.1068, -0.537, 0.8368, 0.161, -0.8092, -0.5651, -0.161, -0.8092, -0.5651, -0.1068, -0.537, -0.8368, 0.1068, -0.5369, -0.8368, 0.161, -0.8092, 0.5651, -0.161, -0.8092, 0.5651, -0.1911, -0.961, 0.1998, 0.191, -0.9609, 0.2004, 0.1068, -0.5369, -0.8368, -0.1068, -0.537, -0.8368, -0.152, -0.7643, -0.6266, 0.152, -0.7643, -0.6267, 0.191, -0.9609, 0.2004, -0.1911, -0.961, 0.1998, -0.1911, -0.961, -0.1999, 0.1912, -0.961, -0.1999, 0.1912, -0.961, -0.1999, -0.1911, -0.961, -0.1999, -0.161, -0.8092, -0.5651, 0.161, -0.8092, -0.5651, -0.7736, 0.1539, 0.6148, -0.7736, -0.1539, 0.6148, -0.869, -0.1728, 0.4636, -0.869, 0.1729, 0.4636, -0.433, 0.648, -0.6266, -0.152, 0.7643, -0.6266, -0.1398, 0.7028, -0.6975, -0.3981, 0.5957, -0.6976, -0.161, -0.8092, -0.5651, -0.4582, -0.6857, -0.5655, -0.3039, -0.4548, -0.8371, -0.1068, -0.537, -0.8368, -0.161, -0.8092, 0.5651, -0.4584, -0.686, 0.5651, -0.5443, -0.8147, 0.1999, -0.1911, -0.961, 0.1998, 0.648, 0.4329, -0.6266, 0.7643, 0.152, -0.6267, 0.7028, 0.1398, -0.6975, 0.5958, 0.3981, -0.6975, -0.1068, -0.537, -0.8368, -0.3039, -0.4548, -0.8371, -0.4329, -0.648, -0.6266, -0.152, -0.7643, -0.6266, -0.1539, -0.7735, 0.6148, 0.1539, -0.7735, 0.6148, 0.1728, -0.869, 0.4636, -0.1728, -0.869, 0.4636, -0.1539, -0.7735, 0.6148, -0.4382, -0.6558, 0.6148, -0.3039, -0.4549, 0.8371, -0.1068, -0.537, 0.8368, -0.1911, -0.961, -0.1999, -0.5443, -0.8147, -0.2, -0.4582, -0.6857, -0.5655, -0.161, -0.8092, -0.5651, -0.1911, -0.961, 0.1998, -0.5443, -0.8147, 0.1999, -0.5443, -0.8147, -0.2, -0.1911, -0.961, -0.1999, -0.1068, -0.537, 0.8368, -0.3039, -0.4549, 0.8371, -0.4584, -0.686, 0.5651, -0.161, -0.8092, 0.5651, -0.4584, -0.686, 0.5651, -0.6858, -0.4582, 0.5655, -0.8147, -0.5444, 0.1999, -0.5443, -0.8147, 0.1999, -0.4582, -0.6857, -0.5655, -0.6858, -0.4582, -0.5655, -0.4552, -0.3041, -0.8368, -0.3039, -0.4548, -0.8371, -0.6858, -0.4582, 0.5655, -0.8089, -0.1609, 0.5655, -0.961, -0.1911, 0.1999, -0.8147, -0.5444, 0.1999, -0.3039, -0.4548, -0.8371, -0.4552, -0.3041, -0.8368, -0.648, -0.433, -0.6266, -0.4329, -0.648, -0.6266, -0.5443, -0.8147, 0.1999, -0.8147, -0.5444, 0.1999, -0.8147, -0.5444, -0.1999, -0.5443, -0.8147, -0.2, -0.6557, -0.4382, 0.6148, -0.4552, -0.3042, 0.8368, -0.3039, -0.4549, 0.8371, -0.4382, -0.6558, 0.6148, -0.5443, -0.8147, -0.2, -0.8147, -0.5444, -0.1999, -0.6858, -0.4582, -0.5655, -0.4582, -0.6857, -0.5655, -0.3039, -0.4549, 0.8371, -0.4552, -0.3042, 0.8368, -0.6858, -0.4582, 0.5655, -0.4584, -0.686, 0.5651, -0.4552, -0.3042, 0.8368, -0.537, -0.1068, 0.8368, -0.8089, -0.1609, 0.5655, -0.6858, -0.4582, 0.5655, -0.4552, -0.3041, -0.8368, -0.537, -0.1068, -0.8368, -0.7643, -0.152, -0.6266, -0.648, -0.433, -0.6266, -0.7736, -0.1539, 0.6148, -0.6557, -0.4382, 0.6148, -0.7367, -0.4922, 0.4636, -0.869, -0.1728, 0.4636, -0.6557, -0.4382, 0.6148, -0.7736, -0.1539, 0.6148, -0.537, -0.1068, 0.8368, -0.4552, -0.3042, 0.8368, -0.8147, -0.5444, -0.1999, -0.961, -0.1911, -0.1999, -0.8089, -0.1609, -0.5655, -0.6858, -0.4582, -0.5655, -0.8147, -0.5444, 0.1999, -0.961, -0.1911, 0.1999, -0.961, -0.1911, -0.1999, -0.8147, -0.5444, -0.1999, -0.6858, -0.4582, -0.5655, -0.8089, -0.1609, -0.5655, -0.537, -0.1068, -0.8368, -0.4552, -0.3041, -0.8368, -0.8089, -0.1609, 0.5655, -0.809, 0.1609, 0.5654, -0.961, 0.1911, 0.2, -0.961, -0.1911, 0.1999, -0.537, -0.1068, -0.8368, -0.5369, 0.1068, -0.8368, -0.7643, 0.152, -0.6266, -0.7643, -0.152, -0.6266, -0.961, -0.1911, 0.1999, -0.961, 0.1911, 0.2, -0.961, 0.1911, -0.1999, -0.961, -0.1911, -0.1999, -0.7736, -0.1539, 0.6148, -0.7736, 0.1539, 0.6148, -0.537, 0.1068, 0.8368, -0.537, -0.1068, 0.8368, -0.961, -0.1911, -0.1999, -0.961, 0.1911, -0.1999, -0.8089, 0.1609, -0.5655, -0.8089, -0.1609, -0.5655, -0.537, -0.1068, 0.8368, -0.537, 0.1068, 0.8368, -0.809, 0.1609, 0.5654, -0.8089, -0.1609, 0.5655, -0.8089, -0.1609, -0.5655, -0.8089, 0.1609, -0.5655, -0.5369, 0.1068, -0.8368, -0.537, -0.1068, -0.8368, -0.648, -0.433, -0.6266, -0.7643, -0.152, -0.6266, -0.7029, -0.1398, -0.6975, -0.5958, -0.3981, -0.6975, -0.961, 0.1911, 0.2, -0.8147, 0.5443, 0.2, -0.8146, 0.5443, -0.2003, -0.961, 0.1911, -0.1999, -0.5369, 0.1068, -0.8368, -0.455, 0.304, -0.837, -0.648, 0.4329, -0.6266, -0.7643, 0.152, -0.6266, -0.8147, 0.5443, 0.2, -0.5444, 0.8147, 0.1999, -0.5444, 0.8147, -0.1999, -0.8146, 0.5443, -0.2003, -0.7736, 0.1539, 0.6148, -0.6557, 0.4382, 0.6148, -0.4552, 0.3042, 0.8368, -0.537, 0.1068, 0.8368, -0.961, 0.1911, -0.1999, -0.8146, 0.5443, -0.2003, -0.6857, 0.4582, -0.5656, -0.8089, 0.1609, -0.5655, -0.537, 0.1068, 0.8368, -0.4552, 0.3042, 0.8368, -0.6858, 0.4583, 0.5654, -0.809, 0.1609, 0.5654, -0.8089, 0.1609, -0.5655, -0.6857, 0.4582, -0.5656, -0.455, 0.304, -0.837, -0.5369, 0.1068, -0.8368, -0.809, 0.1609, 0.5654, -0.6858, 0.4583, 0.5654, -0.8147, 0.5443, 0.2, -0.961, 0.1911, 0.2, -0.6858, 0.4583, 0.5654, -0.4584, 0.686, 0.5651, -0.5444, 0.8147, 0.1999, -0.8147, 0.5443, 0.2, -0.6557, 0.4382, 0.6148, -0.4382, 0.6557, 0.6148, -0.3042, 0.4552, 0.8368, -0.4552, 0.3042, 0.8368, -0.8146, 0.5443, -0.2003, -0.5444, 0.8147, -0.1999, -0.4584, 0.686, -0.5651, -0.6857, 0.4582, -0.5656, -0.4552, 0.3042, 0.8368, -0.3042, 0.4552, 0.8368, -0.4584, 0.686, 0.5651, -0.6858, 0.4583, 0.5654, -0.6857, 0.4582, -0.5656, -0.4584, 0.686, -0.5651, -0.3039, 0.4548, -0.8371, -0.455, 0.304, -0.837, -0.455, 0.304, -0.837, -0.3039, 0.4548, -0.8371, -0.433, 0.648, -0.6266, -0.648, 0.4329, -0.6266, -0.5444, 0.8147, 0.1999, -0.1912, 0.961, 0.1999, -0.1912, 0.961, -0.1999, -0.5444, 0.8147, -0.1999, -0.1539, 0.7735, 0.6148, -0.1068, 0.5369, 0.8368, -0.3042, 0.4552, 0.8368, -0.4382, 0.6557, 0.6148, -0.5444, 0.8147, -0.1999, -0.1912, 0.961, -0.1999, -0.161, 0.8092, -0.5651, -0.4584, 0.686, -0.5651, -0.3042, 0.4552, 0.8368, -0.1068, 0.5369, 0.8368, -0.161, 0.8092, 0.5651, -0.4584, 0.686, 0.5651, -0.4584, 0.686, -0.5651, -0.161, 0.8092, -0.5651, -0.1068, 0.5369, -0.8368, -0.3039, 0.4548, -0.8371, -0.4584, 0.686, 0.5651, -0.161, 0.8092, 0.5651, -0.1912, 0.961, 0.1999, -0.5444, 0.8147, 0.1999, -0.3039, 0.4548, -0.8371, -0.1068, 0.5369, -0.8368, -0.152, 0.7643, -0.6266, -0.433, 0.648, -0.6266, -0.7367, 0.4922, 0.4636, -0.255, 0.1704, 0.9518, -0.1704, 0.255, 0.9518, -0.4922, 0.7367, 0.4636, -0.1539, 0.7735, 0.6148, -0.4382, 0.6557, 0.6148, -0.4922, 0.7367, 0.4636, -0.1729, 0.869, 0.4636, -0.7367, -0.4922, 0.4636, -0.2551, -0.1704, 0.9518, -0.3009, -0.05982, 0.9518, -0.869, -0.1728, 0.4636, -0.1729, 0.869, 0.4636, -0.05984, 0.3009, 0.9518, 0.05983, 0.3009, 0.9518, 0.1728, 0.869, 0.4636, 0.1728, 0.869, 0.4636, 0.05983, 0.3009, 0.9518, 0.1705, 0.2551, 0.9518, 0.4922, 0.7367, 0.4636, 0.1728, -0.869, 0.4636, 0.05984, -0.3009, 0.9518, -0.05986, -0.301, 0.9518, -0.1728, -0.869, 0.4636, -0.1729, 0.869, 0.4636, -0.4922, 0.7367, 0.4636, -0.1704, 0.255, 0.9518, -0.05984, 0.3009, 0.9518, 0.7367, -0.4922, 0.4636, 0.869, -0.1729, 0.4636, 0.3008, -0.05981, 0.9518, 0.2552, -0.1705, 0.9517, -0.869, 0.1729, 0.4636, -0.869, -0.1728, 0.4636, -0.3009, -0.05982, 0.9518, -0.3008, 0.05981, 0.9518, 0.7367, 0.4922, 0.4636, 0.4922, 0.7367, 0.4636, 0.1705, 0.2551, 0.9518, 0.2551, 0.1705, 0.9518, -0.4922, -0.7367, 0.4636, -0.1728, -0.869, 0.4636, -0.05986, -0.301, 0.9518, -0.1705, -0.2551, 0.9518, 0.4922, -0.7367, 0.4636, 0.7367, -0.4922, 0.4636, 0.2552, -0.1705, 0.9517, 0.1704, -0.2551, 0.9518, -0.7367, 0.4922, 0.4636, -0.869, 0.1729, 0.4636, -0.3008, 0.05981, 0.9518, -0.255, 0.1704, 0.9518, 0.869, 0.1728, 0.4636, 0.7367, 0.4922, 0.4636, 0.2551, 0.1705, 0.9518, 0.3009, 0.05982, 0.9518, -0.7367, -0.4922, 0.4636, -0.4922, -0.7367, 0.4636, -0.1705, -0.2551, 0.9518, -0.2551, -0.1704, 0.9518, 0.1728, -0.869, 0.4636, 0.4922, -0.7367, 0.4636, 0.1704, -0.2551, 0.9518, 0.05984, -0.3009, 0.9518, -0.1398, 0.7028, -0.6975, -0.1398, -0.7028, -0.6975, -0.3981, -0.5957, -0.6976, -0.3981, 0.5957, -0.6976, -0.3981, 0.5957, -0.6976, -0.3981, -0.5957, -0.6976, -0.5958, -0.3981, -0.6975, -0.5958, 0.3981, -0.6975, 0.869, 0.1728, 0.4636, 0.3009, 0.05982, 0.9518, 0.3008, -0.05981, 0.9518, 0.869, -0.1729, 0.4636, 0.1398, 0.7028, -0.6975, 0.3981, 0.5957, -0.6976, 0.3981, -0.5957, -0.6976, 0.1398, -0.7028, -0.6975, 0.3981, 0.5957, -0.6976, 0.5958, 0.3981, -0.6975, 0.5958, -0.3981, -0.6975, 0.3981, -0.5957, -0.6976, 0.5958, 0.3981, -0.6975, 0.7028, 0.1398, -0.6975, 0.7029, -0.1398, -0.6975, 0.5958, -0.3981, -0.6975, -0.5958, -0.3981, -0.6975, -0.7029, -0.1398, -0.6975, -0.7028, 0.1398, -0.6975, -0.5958, 0.3981, -0.6975, 0.1398, -0.7028, -0.6975, -0.1398, -0.7028, -0.6975, -0.1398, 0.7028, -0.6975, 0.1398, 0.7028, -0.6975, 0.05983, 0.3009, 0.9518, -0.05984, 0.3009, 0.9518, -0.05986, -0.301, 0.9518, 0.05984, -0.3009, 0.9518, -0.05984, 0.3009, 0.9518, -0.1704, 0.255, 0.9518, -0.1705, -0.2551, 0.9518, -0.05986, -0.301, 0.9518, 0.1705, 0.2551, 0.9518, 0.1704, -0.2551, 0.9518, 0.2552, -0.1705, 0.9517, 0.2551, 0.1705, 0.9518, 0.1705, 0.2551, 0.9518, 0.05983, 0.3009, 0.9518, 0.05984, -0.3009, 0.9518, 0.1704, -0.2551, 0.9518, -0.3008, 0.05981, 0.9518, -0.3009, -0.05982, 0.9518, -0.2551, -0.1704, 0.9518, -0.255, 0.1704, 0.9518, -0.1704, 0.255, 0.9518, -0.255, 0.1704, 0.9518, -0.2551, -0.1704, 0.9518, -0.1705, -0.2551, 0.9518, 0.2551, 0.1705, 0.9518, 0.2552, -0.1705, 0.9517, 0.3008, -0.05981, 0.9518, 0.3009, 0.05982, 0.9518, -0.1068, 0.5369, 0.8368, -0.1539, 0.7735, 0.6148, 0.1539, 0.7735, 0.6148, 0.1067, 0.5367, 0.837])] * 3)])

# ---- objects
ob_sphere_002 = bpy.data.objects.new('Sphere.002', me_sphere_002)

# ---- transforms, parenting, visibility, modifiers, constraints
ob_sphere_002.location = (0.0, 0.0, 0.0)
_m = ob_sphere_002.modifiers.new('Smooth by Angle', 'NODES')
_m.node_group = ng_smooth_by_angle
_m.use_pin_to_last = True
_m.show_group_selector = False

# ---- collection membership
col_collection.objects.link(ob_sphere_002)

# ---- scene / render settings (as saved in the file)
scene.frame_start = 1; scene.frame_end = 250; scene.frame_set(1)
scene.render.engine = 'BLENDER_EEVEE_NEXT'
bpy.context.view_layer.update()

# ---- added for rendering (the .blend has no active camera and no usable light): camera, sun
cam_auto = bpy.data.cameras.new('AutoCamera')
cam_auto.lens = 50.0
cam_auto.sensor_width = 36.0
cam_auto.clip_end = 1000.0
ob_auto_camera = bpy.data.objects.new('AutoCamera', cam_auto)
scene.collection.objects.link(ob_auto_camera)
ob_auto_camera.location = (1.2522, -1.50265, 1.0017)
ob_auto_camera.rotation_euler = (1.09748, -7.21219e-08, 0.694738)
scene.camera = ob_auto_camera
light_auto_sun = bpy.data.lights.new('AutoSun', 'SUN')
light_auto_sun.energy = 3.0
light_auto_sun.angle = 0.0523599
ob_auto_sun = bpy.data.objects.new('AutoSun', light_auto_sun)
scene.collection.objects.link(ob_auto_sun)
ob_auto_sun.rotation_euler = (0.872665, 0.174533, 0.523599)
bpy.context.view_layer.update()
